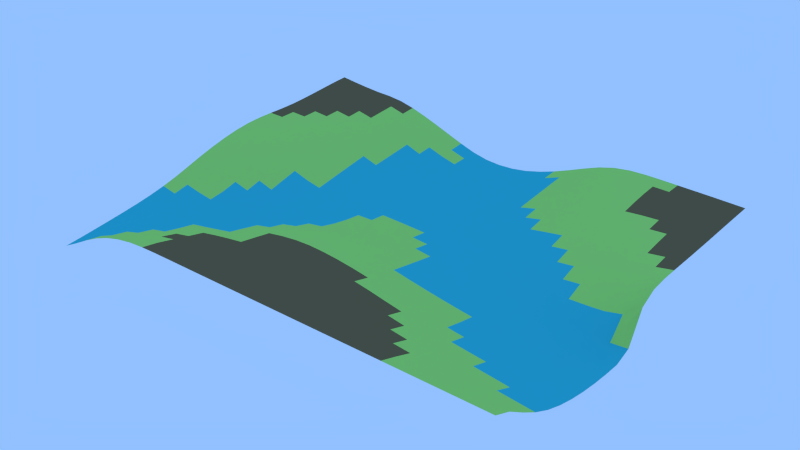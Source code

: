 # Source: Grid.022.blend  (saved by Blender 2.69.0; exported with 4.5.12 LTS)
import bpy
from mathutils import Matrix  # noqa: F401  (used for matrix-valued properties, if any)

bpy.ops.wm.read_factory_settings(use_empty=True)
scene = bpy.context.scene
scene.name = 'Scene'

# ---- collections
col_collection_1 = bpy.data.collections.new('Collection 1'); scene.collection.children.link(col_collection_1)

# ---- materials (node trees are filled in below, after node groups)
mat_grass_grass0_jm3 = bpy.data.materials.new('grass/grass0.jm3')
mat_grass_grass0_jm3.alpha_threshold = 0.0
mat_grass_grass0_jm3.use_transparent_shadow = False
mat_grass_grass0_jm3.diffuse_color = (0.3919, 0.8, 0.1586, 1.0)
mat_grass_grass0_jm3.roughness = 0.5
mat_grass_grass0_jm3.specular_intensity = 0.0
mat_grass_grass0_jm3.line_color = (0.0, 0.0, 0.0, 1.0)
mat_grass_grass1_jm3 = bpy.data.materials.new('grass/grass1.jm3')
mat_grass_grass1_jm3.alpha_threshold = 0.0
mat_grass_grass1_jm3.use_transparent_shadow = False
mat_grass_grass1_jm3.diffuse_color = (0.2639, 0.8, 0.09108, 1.0)
mat_grass_grass1_jm3.roughness = 0.5
mat_grass_grass1_jm3.specular_intensity = 0.0
mat_grass_grass1_jm3.line_color = (0.0, 0.0, 0.0, 1.0)
mat_mud_mud1_j3m = bpy.data.materials.new('mud/mud1.j3m')
mat_mud_mud1_j3m.alpha_threshold = 0.0
mat_mud_mud1_j3m.use_transparent_shadow = False
mat_mud_mud1_j3m.diffuse_color = (0.0386, 0.5074, 0.5705, 1.0)
mat_mud_mud1_j3m.roughness = 0.5
mat_mud_mud1_j3m.specular_intensity = 0.0
mat_mud_mud1_j3m.line_color = (0.0, 0.0, 0.0, 1.0)
mat_sand_sand0_jm3 = bpy.data.materials.new('sand/sand0.jm3')
mat_sand_sand0_jm3.alpha_threshold = 0.0
mat_sand_sand0_jm3.use_transparent_shadow = False
mat_sand_sand0_jm3.diffuse_color = (0.6725, 0.8689, 0.2102, 1.0)
mat_sand_sand0_jm3.roughness = 0.5
mat_sand_sand0_jm3.specular_intensity = 0.0
mat_sand_sand0_jm3.line_color = (0.0, 0.0, 0.0, 1.0)
mat_grass_grass2_jm3 = bpy.data.materials.new('grass/grass2.jm3')
mat_grass_grass2_jm3.alpha_threshold = 0.0
mat_grass_grass2_jm3.use_transparent_shadow = False
mat_grass_grass2_jm3.diffuse_color = (0.3065, 0.5173, 0.1043, 1.0)
mat_grass_grass2_jm3.roughness = 0.5
mat_grass_grass2_jm3.specular_intensity = 0.0
mat_grass_grass2_jm3.line_color = (0.0, 0.0, 0.0, 1.0)
mat_snow_snow1_jm3 = bpy.data.materials.new('snow/snow1.jm3')
mat_snow_snow1_jm3.alpha_threshold = 0.0
mat_snow_snow1_jm3.use_transparent_shadow = False
mat_snow_snow1_jm3.diffuse_color = (1.0, 1.0, 1.0, 1.0)
mat_snow_snow1_jm3.roughness = 0.5
mat_snow_snow1_jm3.specular_intensity = 0.6
mat_snow_snow1_jm3.line_color = (0.0, 0.0, 0.0, 1.0)
mat_stone_stone0_jm3 = bpy.data.materials.new('stone/stone0.jm3')
mat_stone_stone0_jm3.alpha_threshold = 0.0
mat_stone_stone0_jm3.use_transparent_shadow = False
mat_stone_stone0_jm3.diffuse_color = (0.3447, 0.4292, 0.4171, 1.0)
mat_stone_stone0_jm3.roughness = 0.5
mat_stone_stone0_jm3.line_color = (0.0, 0.0, 0.0, 1.0)
mat_snow_snow0_jm3 = bpy.data.materials.new('snow/snow0.jm3')
mat_snow_snow0_jm3.alpha_threshold = 0.0
mat_snow_snow0_jm3.use_transparent_shadow = False
mat_snow_snow0_jm3.diffuse_color = (0.6664, 0.7293, 0.8, 1.0)
mat_snow_snow0_jm3.roughness = 0.5
mat_snow_snow0_jm3.line_color = (0.0, 0.0, 0.0, 1.0)
mat_stone_stone1_jm3 = bpy.data.materials.new('stone/stone1.jm3')
mat_stone_stone1_jm3.alpha_threshold = 0.0
mat_stone_stone1_jm3.use_transparent_shadow = False
mat_stone_stone1_jm3.diffuse_color = (0.4219, 0.448, 0.448, 1.0)
mat_stone_stone1_jm3.roughness = 0.5
mat_stone_stone1_jm3.line_color = (0.0, 0.0, 0.0, 1.0)
mat_stone_stone2_jm3 = bpy.data.materials.new('stone/stone2.jm3')
mat_stone_stone2_jm3.alpha_threshold = 0.0
mat_stone_stone2_jm3.use_transparent_shadow = False
mat_stone_stone2_jm3.diffuse_color = (0.3449, 0.3672, 0.3672, 1.0)
mat_stone_stone2_jm3.roughness = 0.5
mat_stone_stone2_jm3.line_color = (0.0, 0.0, 0.0, 1.0)
mat_grass_grass3_jm3 = bpy.data.materials.new('grass/grass3.jm3')
mat_grass_grass3_jm3.alpha_threshold = 0.0
mat_grass_grass3_jm3.use_transparent_shadow = False
mat_grass_grass3_jm3.diffuse_color = (0.1797, 0.281, 0.1422, 1.0)
mat_grass_grass3_jm3.roughness = 0.5
mat_grass_grass3_jm3.line_color = (0.0, 0.0, 0.0, 1.0)
mat_dirt_dirt02_jm3 = bpy.data.materials.new('dirt/dirt02.jm3')
mat_dirt_dirt02_jm3.alpha_threshold = 0.0
mat_dirt_dirt02_jm3.use_transparent_shadow = False
mat_dirt_dirt02_jm3.diffuse_color = (0.1679, 0.134, 0.06481, 1.0)
mat_dirt_dirt02_jm3.roughness = 0.5
mat_dirt_dirt02_jm3.line_color = (0.0, 0.0, 0.0, 1.0)
mat_marmor_marmor1_jm3 = bpy.data.materials.new('marmor/marmor1.jm3')
mat_marmor_marmor1_jm3.alpha_threshold = 0.0
mat_marmor_marmor1_jm3.use_transparent_shadow = False
mat_marmor_marmor1_jm3.diffuse_color = (0.2491, 0.3032, 0.3032, 1.0)
mat_marmor_marmor1_jm3.roughness = 0.5
mat_marmor_marmor1_jm3.line_color = (0.0, 0.0, 0.0, 1.0)
mat_sand_sand2_jm3 = bpy.data.materials.new('sand/sand2.jm3')
mat_sand_sand2_jm3.alpha_threshold = 0.0
mat_sand_sand2_jm3.use_transparent_shadow = False
mat_sand_sand2_jm3.diffuse_color = (0.7328, 0.8, 0.1837, 1.0)
mat_sand_sand2_jm3.roughness = 0.5
mat_sand_sand2_jm3.line_color = (0.0, 0.0, 0.0, 1.0)

# ---- material node trees

# ---- world
world_world = bpy.data.worlds.new('World'); scene.world = world_world
world_world.color = (0.2903, 0.53, 1.0)
world_world.use_sun_shadow = False
world_world.sun_shadow_jitter_overblur = 0.0
world_world.cycles.sampling_method = 'MANUAL'
world_world.cycles.sample_map_resolution = 256

# ---- meshes
me_grid_022 = bpy.data.meshes.new('Grid.022')
me_grid_022.from_pydata([(56.98, -87.31, 6.129), (49.39, -87.31, 6.131), (41.79, -87.31, 6.132), (34.2, -87.31, 6.134), (26.6, -87.31, 6.135), (19.01, -87.31, 6.137), (11.41, -87.31, 6.138), (3.817, -87.31, 6.139), (-3.778, -87.31, 6.14), (-11.37, -87.31, 6.142), (-18.97, -87.31, 6.146), (-26.56, -87.31, 6.15), (-34.16, -87.31, 6.155), (-41.75, -87.31, 6.159), (-49.35, -87.31, 6.142), (56.98, -79.71, 4.23), (49.39, -79.71, 4.688), (41.79, -79.71, 5.132), (34.2, -79.71, 5.515), (26.6, -79.71, 5.797), (19.01, -79.71, 5.986), (11.41, -79.71, 6.106), (3.817, -79.71, 6.165), (-3.778, -79.71, 6.187), (-11.37, -79.71, 6.202), (-18.97, -79.71, 6.215), (-26.56, -79.71, 6.22), (-34.16, -79.71, 6.193), (-41.75, -79.71, 6.051), (-49.35, -79.71, 5.654), (49.39, -72.12, 2.865), (41.79, -72.12, 3.707), (34.2, -72.12, 4.474), (26.6, -72.12, 5.096), (19.01, -72.12, 5.537), (11.41, -72.12, 5.846), (3.817, -72.12, 6.062), (-3.778, -72.12, 6.165), (-11.37, -72.12, 6.172), (-18.97, -72.12, 6.11), (-26.56, -72.12, 5.971), (-34.16, -72.12, 5.712), (-41.75, -72.12, 5.236), (-49.35, -72.12, 4.453), (41.79, -64.52, 1.919), (34.2, -64.52, 3.037), (26.6, -64.52, 3.995), (19.01, -64.52, 4.725), (11.41, -64.52, 5.25), (3.816, -64.52, 5.631), (-3.778, -64.52, 5.856), (-11.37, -64.52, 5.873), (-18.97, -64.52, 5.686), (-26.56, -64.52, 5.325), (-34.16, -64.52, 4.791), (-41.75, -64.52, 4.04), (-49.35, -64.52, 3.019), (49.39, -56.93, -1.417), (34.2, -56.93, 1.274), (26.6, -56.93, 2.556), (19.01, -56.93, 3.585), (11.41, -56.93, 4.33), (3.816, -56.93, 4.87), (-3.779, -56.93, 5.233), (-11.37, -56.93, 5.324), (-18.97, -56.93, 5.076), (-26.56, -56.93, 4.519), (-34.16, -56.93, 3.732), (-41.75, -56.93, 2.743), (-49.35, -56.93, 1.552), (34.2, -49.34, -0.6933), (26.6, -49.34, 0.7969), (19.01, -49.34, 2.123), (11.41, -49.34, 3.119), (3.816, -49.34, 3.853), (-3.779, -49.34, 4.374), (-11.37, -49.34, 4.58), (-18.97, -49.34, 4.339), (-26.56, -49.34, 3.651), (-34.16, -49.34, 2.638), (11.41, -41.74, 1.61), (-11.37, -41.74, 3.737), (110.1, 34.18, 7.05), (110.1, 41.77, 7.31), (102.5, 41.77, 7.301), (94.95, 41.76, 6.818), (110.1, 49.35, 7.62), (102.5, 49.35, 7.851), (94.95, 49.35, 7.788), (110.1, 56.94, 7.973), (102.5, 56.93, 8.271), (94.94, 56.93, 8.502), (110.1, 64.52, 8.345), (102.5, 64.52, 8.664), (94.94, 64.51, 8.975), (87.35, 64.51, 9.198), (79.75, 64.51, 9.159), (72.16, 64.51, 8.834), (110.1, 72.1, 8.717), (102.5, 72.1, 9.049), (94.94, 72.09, 9.367), (87.34, 72.09, 9.67), (79.75, 72.09, 9.888), (110.1, 79.68, 9.073), (102.5, 79.68, 9.412), (94.93, 79.67, 9.727), (87.34, 79.67, 10.03), (79.74, 79.67, 10.31), (72.15, 79.67, 10.51), (110.1, 87.27, 9.395), (102.5, 87.26, 9.737), (94.93, 87.26, 10.05), (87.33, 87.25, 10.33), (110.1, -87.31, 6.118), (102.6, -87.31, 6.119), (94.96, -87.31, 6.121), (87.36, -87.31, 6.122), (79.77, -87.31, 6.124), (72.17, -87.31, 6.126), (64.58, -87.31, 6.127), (-56.94, -87.31, 6.001), (-64.54, -87.31, 5.493), (-72.13, -87.31, 4.311), (-79.73, -87.31, 2.376), (-87.32, -87.31, -0.3826), (-94.92, -87.31, -3.897), (-102.5, -87.31, -7.871), (-110.1, -87.31, -11.59), (110.1, -79.71, 3.202), (102.6, -79.71, 2.945), (94.96, -79.71, 2.846), (87.36, -79.71, 2.936), (79.77, -79.71, 3.148), (72.17, -79.71, 3.444), (64.58, -79.71, 3.807), (-56.94, -79.71, 4.928), (-64.54, -79.71, 3.837), (-72.13, -79.71, 2.347), (-79.73, -79.71, 0.4208), (-87.32, -79.71, -2.007), (-94.92, -79.71, -4.878), (-102.5, -79.71, -7.933), (-110.1, -79.71, -10.65), (110.1, -72.12, -1.487), (102.6, -72.12, -1.192), (94.96, -72.12, -0.8312), (87.36, -72.12, -0.4055), (79.77, -72.12, 0.08321), (72.17, -72.12, 0.6408), (64.58, -72.12, 1.287), (56.98, -72.12, 2.035), (-56.94, -72.12, 3.355), (-64.54, -72.12, 1.99), (-72.13, -72.12, 0.4196), (-79.73, -72.12, -1.35), (-87.32, -72.12, -3.354), (-94.92, -72.12, -5.561), (-102.5, -72.12, -7.775), (-110.1, -72.12, -9.593), (110.1, -64.52, -5.766), (102.6, -64.52, -4.995), (94.96, -64.52, -4.219), (87.36, -64.52, -3.493), (79.77, -64.52, -2.779), (72.17, -64.52, -2.042), (64.58, -64.52, -1.231), (56.98, -64.52, -0.3059), (49.39, -64.52, 0.7581), (-56.94, -64.52, 1.74), (-64.54, -64.52, 0.2758), (-72.13, -64.52, -1.27), (-79.73, -64.52, -2.838), (-87.32, -64.52, -4.422), (-94.92, -64.52, -6.0), (-102.5, -64.52, -7.458), (-110.1, -64.52, -8.502), (110.1, -56.93, -9.156), (102.6, -56.93, -8.131), (94.96, -56.93, -7.097), (87.36, -56.93, -6.172), (79.77, -56.93, -5.311), (72.17, -56.93, -4.459), (64.58, -56.93, -3.562), (56.98, -56.93, -2.56), (41.79, -56.93, -0.1167), (-56.94, -56.93, 0.1923), (-64.54, -56.93, -1.265), (-72.13, -56.93, -2.705), (-79.73, -56.93, -4.045), (-87.32, -56.93, -5.226), (-94.92, -56.93, -6.229), (-102.5, -56.93, -7.006), (-110.1, -56.93, -7.369), (110.1, -49.33, -11.59), (102.6, -49.33, -10.55), (94.96, -49.33, -9.463), (87.36, -49.33, -8.448), (79.77, -49.33, -7.496), (72.17, -49.33, -6.578), (64.58, -49.34, -5.63), (56.98, -49.34, -4.596), (49.39, -49.34, -3.436), (41.79, -49.34, -2.134), (-41.75, -49.34, 1.432), (-49.35, -49.34, 0.1037), (-56.94, -49.34, -1.287), (-64.54, -49.33, -2.667), (-72.13, -49.33, -3.931), (-79.73, -49.33, -4.989), (-87.32, -49.33, -5.76), (-94.92, -49.33, -6.236), (-102.5, -49.33, -6.393), (-110.1, -49.33, -6.118), (110.1, -41.74, -13.3), (102.6, -41.74, -12.34), (94.96, -41.74, -11.31), (87.36, -41.74, -10.3), (79.77, -41.74, -9.354), (72.17, -41.74, -8.415), (64.58, -41.74, -7.433), (56.98, -41.74, -6.392), (49.39, -41.74, -5.24), (41.79, -41.74, -3.97), (34.2, -41.74, -2.592), (26.6, -41.74, -1.13), (19.01, -41.74, 0.3226), (3.816, -41.74, 2.631), (-3.779, -41.74, 3.378), (-18.97, -41.74, 3.531), (-26.56, -41.74, 2.731), (-34.16, -41.74, 1.512), (-41.75, -41.74, 0.1058), (-49.35, -41.74, -1.34), (-56.94, -41.74, -2.728), (-64.54, -41.74, -3.977), (-72.13, -41.74, -5.004), (-79.73, -41.74, -5.686), (-87.32, -41.74, -6.005), (-94.92, -41.74, -5.976), (-102.5, -41.74, -5.552), (-110.1, -41.74, -4.676), (110.1, -34.15, -14.44), (102.6, -34.15, -13.64), (94.96, -34.15, -12.72), (87.36, -34.15, -11.78), (79.77, -34.15, -10.87), (72.17, -34.15, -9.949), (64.58, -34.15, -8.991), (56.98, -34.15, -7.953), (49.39, -34.15, -6.825), (41.79, -34.15, -5.597), (34.2, -34.15, -4.283), (26.6, -34.15, -2.892), (19.01, -34.15, -1.458), (11.41, -34.15, -0.04607), (3.816, -34.15, 1.251), (-3.779, -34.15, 2.281), (-11.37, -34.15, 2.806), (-18.97, -34.15, 2.604), (-26.56, -34.15, 1.688), (-34.16, -34.15, 0.2882), (-41.75, -34.15, -1.299), (-49.35, -34.15, -2.826), (-56.94, -34.15, -4.148), (-64.54, -34.15, -5.176), (-72.13, -34.15, -5.86), (-79.73, -34.15, -6.105), (-87.32, -34.15, -5.934), (-94.92, -34.15, -5.379), (-102.5, -34.15, -4.375), (-110.1, -34.14, -2.945), (110.1, -26.55, -15.12), (102.6, -26.55, -14.52), (94.96, -26.55, -13.76), (87.36, -26.55, -12.91), (79.77, -26.55, -12.05), (72.17, -26.55, -11.17), (64.58, -26.56, -10.25), (56.98, -26.56, -9.264), (49.39, -26.56, -8.187), (41.79, -26.56, -7.004), (34.2, -26.56, -5.731), (26.6, -26.56, -4.367), (19.01, -26.56, -2.921), (11.41, -26.56, -1.443), (3.816, -26.56, -0.08591), (-3.779, -26.56, 0.9151), (-11.37, -26.56, 1.335), (-18.97, -26.56, 1.055), (-26.56, -26.56, 0.132), (-34.16, -26.56, -1.26), (-41.75, -26.55, -2.874), (-49.35, -26.55, -4.397), (-56.94, -26.55, -5.554), (-64.54, -26.55, -6.232), (-72.13, -26.55, -6.442), (-79.73, -26.55, -6.146), (-87.32, -26.55, -5.423), (-94.92, -26.55, -4.299), (-102.5, -26.55, -2.73), (-110.1, -26.55, -0.8429), (110.1, -18.96, -15.41), (102.6, -18.96, -15.05), (94.96, -18.96, -14.43), (87.36, -18.96, -13.58), (79.77, -18.96, -12.69), (72.17, -18.96, -11.86), (64.58, -18.96, -11.05), (56.98, -18.96, -10.22), (49.39, -18.96, -9.281), (41.79, -18.96, -8.195), (34.2, -18.96, -6.967), (26.6, -18.96, -5.615), (19.01, -18.96, -4.173), (11.41, -18.96, -2.779), (3.816, -18.96, -1.642), (-3.779, -18.96, -0.9426), (-11.37, -18.96, -0.7368), (-18.97, -18.96, -1.054), (-26.56, -18.96, -1.855), (-34.16, -18.96, -3.048), (-41.75, -18.96, -4.453), (-49.35, -18.96, -5.839), (-56.94, -18.96, -6.778), (-64.54, -18.96, -6.987), (-72.13, -18.96, -6.569), (-79.73, -18.96, -5.61), (-87.32, -18.96, -4.252), (-94.92, -18.96, -2.519), (-102.5, -18.96, -0.5016), (-110.1, -18.96, 1.61), (110.1, -11.37, -15.33), (102.6, -11.37, -15.15), (94.96, -11.37, -14.3), (87.36, -11.37, -13.07), (79.77, -11.37, -12.01), (72.17, -11.37, -11.28), (64.58, -11.37, -10.75), (56.98, -11.37, -10.28), (49.39, -11.37, -9.735), (41.79, -11.37, -8.966), (34.2, -11.37, -7.932), (26.6, -11.37, -6.698), (19.01, -11.37, -5.392), (11.41, -11.37, -4.206), (3.816, -11.37, -3.325), (-3.779, -11.37, -2.818), (-11.37, -11.37, -2.684), (-18.97, -11.37, -2.931), (-26.56, -11.37, -3.534), (-34.16, -11.37, -4.44), (-41.75, -11.37, -5.527), (-49.35, -11.37, -6.606), (-56.94, -11.37, -7.34), (-64.54, -11.37, -7.081), (-72.13, -11.37, -5.933), (-79.73, -11.37, -4.232), (-87.32, -11.37, -2.249), (-94.92, -11.37, -0.1354), (-102.5, -11.36, 1.998), (-110.1, -11.36, 4.099), (110.1, -3.772, -12.47), (102.6, -3.773, -13.0), (94.96, -3.775, -11.64), (87.36, -3.776, -10.47), (79.77, -3.777, -9.757), (72.17, -3.778, -9.388), (64.57, -3.779, -9.222), (56.98, -3.78, -9.171), (49.38, -3.78, -9.128), (41.79, -3.78, -8.925), (34.2, -3.78, -8.413), (26.6, -3.78, -7.564), (19.01, -3.78, -6.543), (11.41, -3.78, -5.587), (3.815, -3.78, -4.864), (-3.78, -3.78, -4.421), (-11.37, -3.779, -4.248), (-18.97, -3.779, -4.353), (-26.56, -3.779, -4.706), (-34.16, -3.778, -5.27), (-41.75, -3.777, -5.949), (-49.35, -3.777, -6.568), (-56.94, -3.776, -6.866), (-64.54, -3.775, -6.146), (-72.13, -3.775, -4.327), (-79.73, -3.774, -2.104), (-87.32, -3.773, 0.122), (-94.92, -3.773, 2.27), (-102.5, -3.772, 4.357), (-110.1, -3.771, 6.352), (110.1, 3.821, 1.475), (102.6, 3.819, -4.49), (94.96, 3.817, -6.099), (87.36, 3.815, -6.529), (79.76, 3.814, -6.707), (72.17, 3.812, -6.885), (64.57, 3.812, -7.119), (56.98, 3.811, -7.416), (49.38, 3.811, -7.748), (41.79, 3.811, -8.027), (34.19, 3.811, -8.119), (26.6, 3.811, -7.873), (19.0, 3.812, -7.314), (11.41, 3.812, -6.659), (3.815, 3.812, -6.077), (-3.78, 3.812, -5.65), (-11.38, 3.812, -5.403), (-18.97, 3.812, -5.339), (-26.57, 3.813, -5.429), (-34.16, 3.814, -5.638), (-41.76, 3.814, -5.884), (-49.35, 3.815, -5.982), (-56.94, 3.816, -5.686), (-64.54, 3.817, -4.49), (-72.13, 3.818, -2.3), (-79.73, 3.819, 0.08572), (-87.32, 3.819, 2.368), (-94.92, 3.82, 4.5), (-102.5, 3.821, 6.497), (-110.1, 3.822, 8.319), (110.1, 11.41, 5.411), (102.5, 11.41, 1.033), (94.95, 11.41, -1.433), (87.36, 11.41, -2.786), (79.76, 11.4, -3.635), (72.17, 11.4, -4.276), (64.57, 11.4, -4.85), (56.98, 11.4, -5.426), (49.38, 11.4, -6.026), (41.79, 11.4, -6.632), (34.19, 11.4, -7.166), (26.6, 11.4, -7.496), (19.0, 11.4, -7.493), (11.41, 11.4, -7.226), (3.814, 11.4, -6.853), (-3.781, 11.4, -6.479), (-11.38, 11.4, -6.173), (-18.97, 11.4, -5.955), (-26.57, 11.4, -5.806), (-34.16, 11.41, -5.689), (-41.76, 11.41, -5.517), (-49.35, 11.41, -5.13), (-56.95, 11.41, -4.322), (-64.54, 11.41, -2.701), (-72.14, 11.41, -0.3415), (-79.73, 11.41, 2.099), (-87.32, 11.41, 4.409), (-94.92, 11.41, 6.499), (-102.5, 11.41, 8.344), (-110.1, 11.41, 9.915), (110.1, 19.0, 6.448), (102.5, 19.0, 3.903), (94.95, 19.0, 1.78), (87.36, 19.0, 0.245), (79.76, 18.99, -0.8894), (72.17, 18.99, -1.797), (64.57, 18.99, -2.603), (56.98, 18.99, -3.386), (49.38, 18.99, -4.189), (41.79, 18.99, -5.02), (34.19, 18.99, -5.846), (26.6, 18.99, -6.59), (19.0, 18.99, -7.117), (11.41, 18.99, -7.299), (3.813, 18.99, -7.207), (-3.782, 18.99, -6.952), (-11.38, 18.99, -6.622), (-18.97, 18.99, -6.281), (-26.57, 19.0, -5.931), (-34.16, 19.0, -5.527), (-41.76, 19.0, -4.988), (-49.35, 19.0, -4.187), (-56.95, 19.0, -2.934), (-64.54, 19.0, -0.9618), (-72.14, 19.0, 1.497), (-79.73, 19.0, 3.943), (-87.33, 19.0, 6.218), (-94.92, 19.0, 8.201), (-102.5, 19.01, 9.821), (-110.1, 19.01, 11.03), (110.1, 26.59, 6.809), (102.5, 26.59, 5.505), (94.95, 26.59, 3.979), (87.36, 26.58, 2.616), (79.76, 26.58, 1.469), (72.17, 26.58, 0.4703), (64.57, 26.58, -0.4596), (56.98, 26.58, -1.384), (49.38, 26.58, -2.342), (41.79, 26.58, -3.352), (34.19, 26.58, -4.399), (26.6, 26.58, -5.424), (19.0, 26.58, -6.336), (11.41, 26.58, -6.972), (3.811, 26.58, -7.221), (-3.784, 26.58, -7.137), (-11.38, 26.58, -6.834), (-18.97, 26.58, -6.4), (-26.57, 26.59, -5.877), (-34.16, 26.59, -5.233), (-41.76, 26.59, -4.381), (-49.35, 26.59, -3.212), (-56.95, 26.59, -1.567), (-64.54, 26.59, 0.7021), (-72.14, 26.59, 3.215), (-79.73, 26.59, 5.62), (-87.33, 26.59, 7.791), (-94.92, 26.6, 9.587), (-102.5, 26.6, 10.87), (-110.1, 26.6, 11.58), (102.5, 34.18, 6.546), (94.95, 34.18, 5.579), (87.36, 34.17, 4.511), (79.76, 34.17, 3.488), (72.16, 34.17, 2.517), (64.57, 34.17, 1.548), (56.97, 34.17, 0.5345), (49.38, 34.17, -0.5531), (41.78, 34.17, -1.729), (34.19, 34.17, -2.977), (26.59, 34.17, -4.238), (19.0, 34.17, -5.424), (11.4, 34.17, -6.404), (3.81, 34.17, -7.014), (-3.785, 34.17, -7.149), (-11.38, 34.17, -6.894), (-18.97, 34.17, -6.399), (-26.57, 34.18, -5.74), (-34.16, 34.18, -4.89), (-41.76, 34.18, -3.762), (-49.35, 34.18, -2.255), (-56.95, 34.18, -0.2298), (-64.54, 34.18, 2.278), (-72.14, 34.18, 4.802), (-79.73, 34.18, 7.133), (-87.33, 34.19, 9.135), (-94.92, 34.19, 10.64), (-102.5, 34.19, 11.48), (-110.1, 34.19, 11.71), (87.35, 41.76, 6.072), (79.76, 41.76, 5.238), (72.16, 41.75, 4.361), (64.57, 41.75, 3.409), (56.97, 41.75, 2.341), (49.38, 41.75, 1.143), (41.78, 41.75, -0.2), (34.19, 41.75, -1.657), (26.59, 41.76, -3.147), (19.0, 41.76, -4.572), (11.4, 41.76, -5.808), (3.808, 41.76, -6.7), (-3.787, 41.76, -7.082), (-11.38, 41.76, -6.909), (-18.98, 41.76, -6.361), (-26.57, 41.76, -5.569), (-34.17, 41.77, -4.526), (-41.76, 41.77, -3.151), (-49.36, 41.77, -1.321), (-56.95, 41.77, 1.079), (-64.55, 41.77, 3.735), (-72.14, 41.77, 6.232), (-79.73, 41.77, 8.458), (-87.33, 41.78, 10.23), (-94.92, 41.78, 11.34), (-102.5, 41.78, 11.72), (-110.1, 41.78, 11.76), (87.35, 49.34, 7.376), (79.76, 49.34, 6.765), (72.16, 49.34, 6.023), (64.57, 49.34, 5.133), (56.97, 49.34, 4.041), (49.37, 49.34, 2.738), (41.78, 49.34, 1.236), (34.19, 49.34, -0.4337), (26.59, 49.34, -2.165), (19.0, 49.34, -3.828), (11.4, 49.35, -5.285), (3.806, 49.35, -6.389), (-3.789, 49.35, -6.978), (-11.38, 49.35, -6.914), (-18.98, 49.35, -6.317), (-26.57, 49.35, -5.398), (-34.17, 49.36, -4.175), (-41.76, 49.36, -2.549), (-49.36, 49.36, -0.3763), (-56.95, 49.36, 2.316), (-64.55, 49.36, 5.029), (-72.14, 49.36, 7.485), (-79.74, 49.36, 9.57), (-87.33, 49.37, 11.05), (-94.92, 49.37, 11.72), (-102.5, 49.37, 11.86), (-110.1, 49.36, 12.01), (87.35, 56.93, 8.445), (79.75, 56.93, 8.099), (72.16, 56.92, 7.536), (64.56, 56.92, 6.746), (56.97, 56.92, 5.661), (49.37, 56.93, 4.292), (41.78, 56.93, 2.631), (34.18, 56.93, 0.7377), (26.59, 56.93, -1.252), (18.99, 56.93, -3.159), (11.4, 56.93, -4.819), (3.804, 56.94, -6.108), (-3.791, 56.94, -6.861), (-11.39, 56.94, -6.918), (-18.98, 56.94, -6.297), (-26.58, 56.94, -5.241), (-34.17, 56.94, -3.81), (-41.77, 56.95, -1.922), (-49.36, 56.95, 0.5816), (-56.95, 56.95, 3.43), (-64.55, 56.95, 6.171), (-72.14, 56.95, 8.573), (-79.74, 56.95, 10.48), (-87.33, 56.95, 11.61), (-94.92, 56.95, 11.98), (-102.5, 56.95, 12.17), (-110.1, 56.95, 12.55), (64.56, 64.51, 8.191), (56.96, 64.51, 7.18), (49.37, 64.51, 5.789), (41.78, 64.51, 3.985), (34.18, 64.52, 1.863), (26.59, 64.52, -0.3774), (18.99, 64.52, -2.513), (11.4, 64.52, -4.365), (3.801, 64.52, -5.807), (-3.793, 64.53, -6.679), (-11.39, 64.53, -6.853), (-18.98, 64.53, -6.25), (-26.58, 64.53, -5.05), (-34.17, 64.53, -3.375), (-41.77, 64.53, -1.165), (-49.36, 64.54, 1.569), (-56.96, 64.54, 4.442), (-64.55, 64.54, 7.148), (-72.15, 64.54, 9.453), (-79.74, 64.54, 11.15), (-87.33, 64.54, 11.99), (-94.93, 64.54, 12.26), (-102.5, 64.53, 12.66), (-110.1, 64.53, 13.28), (72.15, 72.09, 9.842), (64.56, 72.09, 9.441), (56.96, 72.09, 8.607), (49.37, 72.1, 7.265), (41.77, 72.1, 5.334), (34.18, 72.1, 2.977), (26.58, 72.11, 0.4888), (18.99, 72.11, -1.866), (11.39, 72.11, -3.91), (3.799, 72.11, -5.487), (-3.796, 72.11, -6.442), (-11.39, 72.12, -6.684), (-18.99, 72.12, -6.135), (-26.58, 72.12, -4.798), (-34.18, 72.12, -2.806), (-41.77, 72.12, -0.2538), (-49.37, 72.12, 2.576), (-56.96, 72.13, 5.42), (-64.55, 72.13, 8.06), (-72.15, 72.13, 10.23), (-79.74, 72.12, 11.71), (-87.34, 72.12, 12.28), (-94.93, 72.12, 12.65), (-102.5, 72.11, 13.26), (-110.1, 72.1, 14.07), (64.55, 79.68, 10.43), (56.96, 79.68, 9.88), (49.36, 79.68, 8.679), (41.77, 79.69, 6.677), (34.17, 79.69, 4.098), (26.58, 79.7, 1.354), (18.99, 79.7, -1.229), (11.39, 79.7, -3.43), (3.796, 79.7, -5.122), (-3.799, 79.71, -6.146), (-11.39, 79.71, -6.406), (-18.99, 79.71, -5.843), (-26.58, 79.71, -4.332), (-34.18, 79.71, -2.014), (-41.77, 79.71, 0.7224), (-49.37, 79.71, 3.584), (-56.96, 79.71, 6.381), (-64.56, 79.71, 8.924), (-72.15, 79.71, 10.92), (-79.75, 79.71, 12.11), (-87.34, 79.71, 12.54), (-94.93, 79.7, 13.08), (-102.5, 79.69, 13.87), (-110.1, 79.68, 14.82), (79.74, 87.25, 10.6), (72.14, 87.26, 10.86), (64.55, 87.26, 11.03), (56.96, 87.26, 10.87), (49.36, 87.27, 9.946), (41.77, 87.28, 7.988), (34.17, 87.28, 5.219), (26.58, 87.29, 2.221), (18.98, 87.29, -0.5822), (11.39, 87.3, -2.931), (3.793, 87.3, -4.72), (-3.802, 87.3, -5.771), (-11.4, 87.3, -6.009), (-18.99, 87.3, -5.384), (-26.59, 87.3, -3.692), (-34.18, 87.31, -1.164), (-41.78, 87.31, 1.67), (-49.37, 87.31, 4.553), (-56.97, 87.3, 7.299), (-64.56, 87.3, 9.708), (-72.16, 87.3, 11.53), (-79.75, 87.3, 12.41), (-87.34, 87.29, 12.8), (-94.94, 87.28, 13.5), (-102.5, 87.27, 14.4), (-110.1, 87.26, 15.41)], [], [(10, 9, 24, 25), (4, 3, 18, 19), (9, 8, 23, 24), (14, 13, 28, 29), (3, 2, 17, 18), (2, 1, 16, 17), (8, 7, 22, 23), (13, 12, 27, 28), (1, 0, 15, 16), (7, 6, 21, 22), (6, 5, 20, 21), (12, 11, 26, 27), (5, 4, 19, 20), (11, 10, 25, 26), (20, 19, 33, 34), (25, 24, 38, 39), (19, 18, 32, 33), (18, 17, 31, 32), (24, 23, 37, 38), (29, 28, 42, 43), (17, 16, 30, 31), (23, 22, 36, 37), (22, 21, 35, 36), (28, 27, 41, 42), (21, 20, 34, 35), (27, 26, 40, 41), (26, 25, 39, 40), (40, 39, 52, 53), (34, 33, 46, 47), (33, 32, 45, 46), (39, 38, 51, 52), (32, 31, 44, 45), (38, 37, 50, 51), (37, 36, 49, 50), (43, 42, 55, 56), (36, 35, 48, 49), (42, 41, 54, 55), (41, 40, 53, 54), (35, 34, 47, 48), (48, 47, 60, 61), (47, 46, 59, 60), (53, 52, 65, 66), (46, 45, 58, 59), (52, 51, 64, 65), (51, 50, 63, 64), (50, 49, 62, 63), (56, 55, 68, 69), (55, 54, 67, 68), (49, 48, 61, 62), (54, 53, 66, 67), (61, 60, 72, 73), (67, 66, 78, 79), (60, 59, 71, 72), (66, 65, 77, 78), (65, 64, 76, 77), (59, 58, 70, 71), (64, 63, 75, 76), (63, 62, 74, 75), (62, 61, 73, 74), (85, 84, 87, 88), (84, 83, 86, 87), (87, 86, 89, 90), (88, 87, 90, 91), (90, 89, 92, 93), (91, 90, 93, 94), (96, 95, 101, 102), (95, 94, 100, 101), (94, 93, 99, 100), (93, 92, 98, 99), (102, 101, 106, 107), (101, 100, 105, 106), (100, 99, 104, 105), (99, 98, 103, 104), (106, 105, 111, 112), (105, 104, 110, 111), (104, 103, 109, 110), (121, 120, 135, 136), (119, 118, 133, 134), (126, 125, 140, 141), (118, 117, 132, 133), (117, 116, 131, 132), (125, 124, 139, 140), (124, 123, 138, 139), (116, 115, 130, 131), (123, 122, 137, 138), (115, 114, 129, 130), (122, 121, 136, 137), (114, 113, 128, 129), (127, 126, 141, 142), (134, 133, 148, 149), (142, 141, 157, 158), (136, 135, 151, 152), (133, 132, 147, 148), (141, 140, 156, 157), (140, 139, 155, 156), (132, 131, 146, 147), (139, 138, 154, 155), (131, 130, 145, 146), (138, 137, 153, 154), (130, 129, 144, 145), (129, 128, 143, 144), (137, 136, 152, 153), (153, 152, 169, 170), (144, 143, 159, 160), (158, 157, 174, 175), (149, 148, 164, 165), (157, 156, 173, 174), (148, 147, 163, 164), (156, 155, 172, 173), (147, 146, 162, 163), (155, 154, 171, 172), (146, 145, 161, 162), (145, 144, 160, 161), (154, 153, 170, 171), (150, 149, 165, 166), (170, 169, 186, 187), (166, 165, 182, 183), (160, 159, 176, 177), (169, 168, 185, 186), (165, 164, 181, 182), (175, 174, 191, 192), (174, 173, 190, 191), (164, 163, 180, 181), (173, 172, 189, 190), (163, 162, 179, 180), (162, 161, 178, 179), (172, 171, 188, 189), (171, 170, 187, 188), (161, 160, 177, 178), (178, 177, 194, 195), (187, 186, 206, 207), (177, 176, 193, 194), (183, 182, 199, 200), (192, 191, 211, 212), (186, 185, 205, 206), (182, 181, 198, 199), (181, 180, 197, 198), (191, 190, 210, 211), (180, 179, 196, 197), (190, 189, 209, 210), (189, 188, 208, 209), (179, 178, 195, 196), (188, 187, 207, 208), (208, 207, 235, 236), (195, 194, 214, 215), (201, 200, 220, 221), (194, 193, 213, 214), (207, 206, 234, 235), (200, 199, 219, 220), (199, 198, 218, 219), (212, 211, 239, 240), (206, 205, 233, 234), (205, 204, 232, 233), (211, 210, 238, 239), (198, 197, 217, 218), (204, 203, 231, 232), (210, 209, 237, 238), (197, 196, 216, 217), (209, 208, 236, 237), (202, 201, 221, 222), (196, 195, 215, 216), (231, 230, 260, 261), (230, 229, 259, 260), (215, 214, 242, 243), (236, 235, 265, 266), (221, 220, 248, 249), (220, 219, 247, 248), (229, 228, 258, 259), (235, 234, 264, 265), (214, 213, 241, 242), (234, 233, 263, 264), (240, 239, 269, 270), (219, 218, 246, 247), (225, 224, 252, 253), (224, 223, 251, 252), (233, 232, 262, 263), (218, 217, 245, 246), (239, 238, 268, 269), (238, 237, 267, 268), (223, 222, 250, 251), (227, 226, 255, 256), (232, 231, 261, 262), (217, 216, 244, 245), (237, 236, 266, 267), (216, 215, 243, 244), (222, 221, 249, 250), (261, 260, 290, 291), (260, 259, 289, 290), (243, 242, 272, 273), (266, 265, 295, 296), (249, 248, 278, 279), (248, 247, 277, 278), (254, 253, 283, 284), (259, 258, 288, 289), (265, 264, 294, 295), (242, 241, 271, 272), (264, 263, 293, 294), (270, 269, 299, 300), (247, 246, 276, 277), (253, 252, 282, 283), (252, 251, 281, 282), (258, 257, 287, 288), (263, 262, 292, 293), (246, 245, 275, 276), (269, 268, 298, 299), (268, 267, 297, 298), (251, 250, 280, 281), (257, 256, 286, 287), (256, 255, 285, 286), (262, 261, 291, 292), (245, 244, 274, 275), (267, 266, 296, 297), (244, 243, 273, 274), (250, 249, 279, 280), (255, 254, 284, 285), (280, 279, 309, 310), (279, 278, 308, 309), (285, 284, 314, 315), (290, 289, 319, 320), (296, 295, 325, 326), (273, 272, 302, 303), (295, 294, 324, 325), (278, 277, 307, 308), (284, 283, 313, 314), (283, 282, 312, 313), (289, 288, 318, 319), (272, 271, 301, 302), (294, 293, 323, 324), (277, 276, 306, 307), (300, 299, 329, 330), (299, 298, 328, 329), (282, 281, 311, 312), (288, 287, 317, 318), (287, 286, 316, 317), (293, 292, 322, 323), (276, 275, 305, 306), (298, 297, 327, 328), (275, 274, 304, 305), (281, 280, 310, 311), (286, 285, 315, 316), (292, 291, 321, 322), (291, 290, 320, 321), (274, 273, 303, 304), (297, 296, 326, 327), (321, 320, 350, 351), (327, 326, 356, 357), (304, 303, 333, 334), (326, 325, 355, 356), (309, 308, 338, 339), (315, 314, 344, 345), (314, 313, 343, 344), (320, 319, 349, 350), (303, 302, 332, 333), (325, 324, 354, 355), (302, 301, 331, 332), (308, 307, 337, 338), (330, 329, 359, 360), (313, 312, 342, 343), (319, 318, 348, 349), (318, 317, 347, 348), (324, 323, 353, 354), (307, 306, 336, 337), (306, 305, 335, 336), (329, 328, 358, 359), (312, 311, 341, 342), (317, 316, 346, 347), (323, 322, 352, 353), (322, 321, 351, 352), (328, 327, 357, 358), (305, 304, 334, 335), (311, 310, 340, 341), (310, 309, 339, 340), (316, 315, 345, 346), (357, 356, 386, 387), (340, 339, 369, 370), (346, 345, 375, 376), (345, 344, 374, 375), (351, 350, 380, 381), (334, 333, 363, 364), (356, 355, 385, 386), (333, 332, 362, 363), (339, 338, 368, 369), (344, 343, 373, 374), (350, 349, 379, 380), (349, 348, 378, 379), (332, 331, 361, 362), (355, 354, 384, 385), (338, 337, 367, 368), (337, 336, 366, 367), (360, 359, 389, 390), (343, 342, 372, 373), (348, 347, 377, 378), (354, 353, 383, 384), (353, 352, 382, 383), (359, 358, 388, 389), (336, 335, 365, 366), (342, 341, 371, 372), (341, 340, 370, 371), (347, 346, 376, 377), (352, 351, 381, 382), (335, 334, 364, 365), (358, 357, 387, 388), (376, 375, 405, 406), (382, 381, 411, 412), (365, 364, 394, 395), (387, 386, 416, 417), (364, 363, 393, 394), (370, 369, 399, 400), (375, 374, 404, 405), (381, 380, 410, 411), (380, 379, 409, 410), (363, 362, 392, 393), (386, 385, 415, 416), (369, 368, 398, 399), (368, 367, 397, 398), (374, 373, 403, 404), (379, 378, 408, 409), (385, 384, 414, 415), (362, 361, 391, 392), (384, 383, 413, 414), (390, 389, 419, 420), (367, 366, 396, 397), (373, 372, 402, 403), (372, 371, 401, 402), (378, 377, 407, 408), (383, 382, 412, 413), (366, 365, 395, 396), (389, 388, 418, 419), (388, 387, 417, 418), (371, 370, 400, 401), (377, 376, 406, 407), (395, 394, 424, 425), (418, 417, 447, 448), (401, 400, 430, 431), (406, 405, 435, 436), (412, 411, 441, 442), (411, 410, 440, 441), (417, 416, 446, 447), (394, 393, 423, 424), (400, 399, 429, 430), (399, 398, 428, 429), (405, 404, 434, 435), (410, 409, 439, 440), (416, 415, 445, 446), (393, 392, 422, 423), (415, 414, 444, 445), (398, 397, 427, 428), (404, 403, 433, 434), (403, 402, 432, 433), (409, 408, 438, 439), (392, 391, 421, 422), (414, 413, 443, 444), (397, 396, 426, 427), (420, 419, 449, 450), (419, 418, 448, 449), (402, 401, 431, 432), (408, 407, 437, 438), (407, 406, 436, 437), (413, 412, 442, 443), (396, 395, 425, 426), (437, 436, 466, 467), (443, 442, 472, 473), (442, 441, 471, 472), (448, 447, 477, 478), (425, 424, 454, 455), (431, 430, 460, 461), (430, 429, 459, 460), (436, 435, 465, 466), (441, 440, 470, 471), (424, 423, 453, 454), (447, 446, 476, 477), (446, 445, 475, 476), (429, 428, 458, 459), (435, 434, 464, 465), (434, 433, 463, 464), (440, 439, 469, 470), (423, 422, 452, 453), (445, 444, 474, 475), (422, 421, 451, 452), (428, 427, 457, 458), (450, 449, 479, 480), (433, 432, 462, 463), (439, 438, 468, 469), (438, 437, 467, 468), (444, 443, 473, 474), (427, 426, 456, 457), (426, 425, 455, 456), (449, 448, 478, 479), (432, 431, 461, 462), (468, 467, 497, 498), (473, 472, 502, 503), (456, 455, 485, 486), (479, 478, 508, 509), (478, 477, 507, 508), (461, 460, 490, 491), (467, 466, 496, 497), (466, 465, 495, 496), (472, 471, 501, 502), (455, 454, 484, 485), (454, 453, 483, 484), (477, 476, 506, 507), (460, 459, 489, 490), (465, 464, 494, 495), (471, 470, 500, 501), (470, 469, 499, 500), (453, 452, 482, 483), (476, 475, 505, 506), (459, 458, 488, 489), (458, 457, 487, 488), (464, 463, 493, 494), (469, 468, 498, 499), (475, 474, 504, 505), (452, 451, 481, 482), (474, 473, 503, 504), (480, 479, 509, 510), (457, 456, 486, 487), (463, 462, 492, 493), (462, 461, 491, 492), (487, 486, 515, 516), (510, 509, 538, 539), (509, 508, 537, 538), (492, 491, 520, 521), (498, 497, 526, 527), (497, 496, 525, 526), (503, 502, 531, 532), (486, 485, 514, 515), (485, 484, 513, 514), (508, 507, 536, 537), (491, 490, 519, 520), (496, 495, 524, 525), (502, 501, 530, 531), (501, 500, 529, 530), (507, 506, 535, 536), (484, 483, 512, 513), (490, 489, 518, 519), (489, 488, 517, 518), (495, 494, 523, 524), (500, 499, 528, 529), (506, 505, 534, 535), (483, 482, 511, 512), (505, 504, 533, 534), (488, 487, 516, 517), (494, 493, 522, 523), (493, 492, 521, 522), (499, 498, 527, 528), (504, 503, 532, 533), (528, 527, 554, 555), (527, 526, 553, 554), (533, 532, 559, 560), (516, 515, 542, 543), (515, 514, 541, 542), (538, 537, 564, 565), (521, 520, 547, 548), (526, 525, 552, 553), (532, 531, 558, 559), (531, 530, 557, 558), (537, 536, 563, 564), (514, 513, 540, 541), (520, 519, 546, 547), (519, 518, 545, 546), (525, 524, 551, 552), (530, 529, 556, 557), (536, 535, 562, 563), (535, 534, 561, 562), (518, 517, 544, 545), (524, 523, 550, 551), (523, 522, 549, 550), (529, 528, 555, 556), (534, 533, 560, 561), (517, 516, 543, 544), (539, 538, 565, 566), (522, 521, 548, 549), (544, 543, 570, 571), (543, 542, 569, 570), (566, 565, 592, 593), (549, 548, 575, 576), (554, 553, 580, 581), (560, 559, 586, 587), (559, 558, 585, 586), (565, 564, 591, 592), (542, 541, 568, 569), (548, 547, 574, 575), (547, 546, 573, 574), (553, 552, 579, 580), (558, 557, 584, 585), (541, 540, 567, 568), (564, 563, 590, 591), (563, 562, 589, 590), (546, 545, 572, 573), (552, 551, 578, 579), (551, 550, 577, 578), (557, 556, 583, 584), (562, 561, 588, 589), (545, 544, 571, 572), (550, 549, 576, 577), (556, 555, 582, 583), (555, 554, 581, 582), (561, 560, 587, 588), (582, 581, 608, 609), (588, 587, 614, 615), (587, 586, 613, 614), (593, 592, 619, 620), (570, 569, 596, 597), (576, 575, 602, 603), (575, 574, 601, 602), (581, 580, 607, 608), (586, 585, 612, 613), (569, 568, 595, 596), (592, 591, 618, 619), (591, 590, 617, 618), (574, 573, 600, 601), (580, 579, 606, 607), (579, 578, 605, 606), (585, 584, 611, 612), (568, 567, 594, 595), (590, 589, 616, 617), (573, 572, 599, 600), (578, 577, 604, 605), (584, 583, 610, 611), (583, 582, 609, 610), (589, 588, 615, 616), (572, 571, 598, 599), (571, 570, 597, 598), (577, 576, 603, 604), (615, 614, 638, 639), (598, 597, 621, 622), (604, 603, 627, 628), (603, 602, 626, 627), (609, 608, 632, 633), (614, 613, 637, 638), (620, 619, 643, 644), (619, 618, 642, 643), (602, 601, 625, 626), (608, 607, 631, 632), (607, 606, 630, 631), (613, 612, 636, 637), (618, 617, 641, 642), (601, 600, 624, 625), (606, 605, 629, 630), (612, 611, 635, 636), (611, 610, 634, 635), (617, 616, 640, 641), (600, 599, 623, 624), (599, 598, 622, 623), (605, 604, 628, 629), (610, 609, 633, 634), (616, 615, 639, 640), (642, 641, 666, 667), (641, 640, 665, 666), (624, 623, 648, 649), (630, 629, 654, 655), (629, 628, 653, 654), (635, 634, 659, 660), (640, 639, 664, 665), (623, 622, 647, 648), (628, 627, 652, 653), (634, 633, 658, 659), (633, 632, 657, 658), (639, 638, 663, 664), (622, 621, 646, 647), (644, 643, 668, 669), (627, 626, 651, 652), (632, 631, 656, 657), (638, 637, 662, 663), (637, 636, 661, 662), (643, 642, 667, 668), (626, 625, 650, 651), (625, 624, 649, 650), (631, 630, 655, 656), (636, 635, 660, 661), (656, 655, 679, 680), (655, 654, 678, 679), (661, 660, 684, 685), (666, 665, 689, 690), (649, 648, 672, 673), (654, 653, 677, 678), (660, 659, 683, 684), (659, 658, 682, 683), (665, 664, 688, 689), (648, 647, 671, 672), (647, 646, 670, 671), (653, 652, 676, 677), (658, 657, 681, 682), (664, 663, 687, 688), (663, 662, 686, 687), (669, 668, 692, 693), (652, 651, 675, 676), (651, 650, 674, 675), (657, 656, 680, 681), (662, 661, 685, 686), (668, 667, 691, 692), (667, 666, 690, 691), (650, 649, 673, 674), (691, 690, 716, 717), (674, 673, 699, 700), (679, 678, 704, 705), (685, 684, 710, 711), (684, 683, 709, 710), (690, 689, 715, 716), (673, 672, 698, 699), (672, 671, 697, 698), (678, 677, 703, 704), (683, 682, 708, 709), (689, 688, 714, 715), (688, 687, 713, 714), (671, 670, 696, 697), (677, 676, 702, 703), (676, 675, 701, 702), (682, 681, 707, 708), (687, 686, 712, 713), (693, 692, 718, 719), (692, 691, 717, 718), (675, 674, 700, 701), (681, 680, 706, 707), (680, 679, 705, 706), (686, 685, 711, 712), (120, 14, 29, 135), (0, 119, 134, 15), (15, 134, 149, 150), (135, 29, 43, 151), (16, 15, 150, 30), (152, 151, 168, 169), (151, 43, 56, 168), (31, 30, 167, 44), (30, 150, 166, 167), (168, 56, 69, 185), (45, 44, 184, 58), (44, 167, 57, 184), (58, 184, 202, 70), (73, 72, 225, 80), (79, 78, 229, 230), (78, 77, 228, 229), (77, 76, 81, 228), (76, 75, 227, 81), (75, 74, 226, 227), (74, 73, 80, 226), (482, 481, 82, 511), (512, 511, 84, 85), (511, 82, 83, 84), (567, 88, 91, 594), (596, 595, 96, 97), (595, 594, 95, 96), (594, 91, 94, 95), (97, 96, 102, 645), (645, 102, 107, 108), (107, 106, 112, 694), (167, 166, 183, 57), (185, 69, 204, 205), (69, 68, 203, 204), (184, 57, 201, 202), (68, 67, 79, 203), (57, 183, 200, 201), (72, 71, 224, 225), (71, 70, 223, 224), (70, 202, 222, 223), (203, 79, 230, 231), (226, 80, 254, 255), (80, 225, 253, 254), (228, 81, 257, 258), (81, 227, 256, 257), (513, 512, 85, 540), (540, 85, 88, 567), (597, 596, 97, 621), (621, 97, 645, 646), (646, 645, 108, 670), (108, 107, 694, 695), (670, 108, 695, 696)])
me_grid_022.polygons.foreach_set('use_smooth', [True] * 667)
me_grid_022.polygons.foreach_set('material_index', [11, 11, 11, 11, 11, 11, 11, 11, 11, 11, 11, 11, 11, 11, 11, 11, 11, 11, 11, 11, 11, 11, 11, 11, 11, 11, 11, 11, 11, 11, 11, 11, 11, 11, 11, 11, 11, 11, 11, 11, 11, 11, 11, 11, 11, 11, 11, 11, 11, 11, 11, 11, 11, 11, 11, 11, 11, 11, 11, 11, 11, 11, 11, 11, 11, 11, 11, 11, 11, 11, 11, 11, 11, 11, 11, 11, 0, 0, 2, 0, 0, 0, 0, 0, 0, 0, 0, 0, 2, 0, 2, 0, 0, 2, 2, 0, 0, 0, 0, 0, 0, 0, 0, 0, 2, 0, 2, 0, 2, 0, 2, 0, 0, 0, 0, 0, 0, 2, 0, 0, 2, 2, 0, 2, 0, 0, 2, 2, 2, 2, 0, 2, 0, 2, 0, 0, 0, 2, 2, 2, 2, 2, 2, 2, 2, 0, 2, 2, 0, 2, 2, 2, 2, 2, 2, 0, 2, 2, 2, 0, 2, 0, 0, 2, 2, 0, 2, 0, 2, 2, 2, 2, 2, 0, 0, 2, 2, 2, 2, 0, 0, 0, 2, 2, 2, 0, 0, 0, 2, 2, 0, 2, 0, 0, 2, 2, 2, 0, 2, 0, 0, 0, 2, 2, 2, 2, 0, 0, 0, 2, 2, 2, 2, 0, 0, 2, 2, 0, 0, 2, 2, 2, 2, 0, 2, 0, 2, 2, 2, 0, 0, 2, 0, 0, 2, 2, 0, 2, 2, 0, 2, 2, 2, 2, 2, 2, 2, 2, 2, 0, 0, 2, 2, 2, 2, 2, 0, 2, 0, 0, 2, 2, 2, 0, 2, 0, 2, 2, 0, 2, 2, 2, 0, 0, 2, 0, 0, 2, 2, 2, 2, 2, 0, 2, 0, 2, 2, 2, 2, 0, 2, 0, 2, 2, 0, 2, 2, 2, 0, 2, 2, 0, 0, 2, 2, 0, 2, 2, 0, 2, 2, 2, 0, 2, 2, 2, 0, 2, 0, 2, 0, 2, 2, 2, 0, 2, 2, 0, 0, 2, 0, 0, 0, 2, 0, 2, 2, 0, 0, 2, 2, 2, 2, 0, 0, 2, 2, 2, 2, 2, 0, 2, 2, 0, 0, 2, 0, 0, 2, 2, 2, 2, 2, 0, 0, 2, 2, 2, 2, 0, 0, 0, 2, 2, 2, 2, 0, 0, 0, 2, 0, 2, 2, 2, 0, 2, 0, 0, 2, 2, 2, 0, 0, 0, 2, 2, 2, 2, 0, 0, 0, 2, 2, 2, 2, 0, 0, 2, 2, 2, 2, 0, 0, 0, 0, 0, 2, 2, 0, 0, 0, 2, 2, 2, 2, 0, 0, 0, 2, 2, 2, 2, 0, 0, 2, 2, 2, 2, 0, 0, 0, 0, 2, 2, 2, 0, 2, 2, 0, 0, 0, 0, 2, 2, 2, 2, 0, 0, 2, 0, 2, 2, 0, 0, 0, 2, 2, 2, 0, 0, 11, 2, 0, 0, 11, 2, 2, 0, 0, 11, 0, 2, 0, 2, 2, 0, 0, 0, 0, 2, 2, 2, 0, 0, 2, 2, 2, 0, 2, 0, 0, 11, 0, 2, 0, 2, 0, 0, 11, 11, 0, 2, 2, 2, 0, 0, 0, 2, 2, 2, 0, 0, 0, 2, 0, 0, 2, 2, 2, 0, 11, 11, 0, 2, 2, 0, 11, 0, 2, 2, 2, 11, 0, 0, 2, 2, 0, 11, 11, 0, 2, 2, 2, 11, 0, 2, 2, 2, 0, 0, 11, 2, 2, 0, 0, 11, 0, 0, 2, 0, 2, 2, 0, 11, 0, 2, 0, 0, 11, 0, 0, 2, 2, 0, 0, 11, 2, 0, 2, 0, 11, 11, 0, 11, 0, 2, 0, 0, 11, 0, 0, 2, 2, 11, 11, 0, 2, 0, 2, 0, 11, 11, 0, 2, 2, 0, 11, 11, 11, 11, 11, 11, 11, 11, 11, 11, 11, 11, 11, 11, 11, 11, 11, 11, 11, 11, 11, 11, 11, 11, 11, 11, 11, 11, 11, 11, 0, 0, 0, 0, 0, 0, 0, 0, 0, 0, 0, 0, 0, 0, 0, 0, 0, 0, 0, 0, 0])
me_grid_022.materials.append(mat_grass_grass0_jm3)
me_grid_022.materials.append(mat_grass_grass1_jm3)
me_grid_022.materials.append(mat_mud_mud1_j3m)
me_grid_022.materials.append(mat_sand_sand0_jm3)
me_grid_022.materials.append(mat_grass_grass2_jm3)
me_grid_022.materials.append(mat_snow_snow1_jm3)
me_grid_022.materials.append(mat_stone_stone0_jm3)
me_grid_022.materials.append(mat_snow_snow0_jm3)
me_grid_022.materials.append(mat_stone_stone1_jm3)
me_grid_022.materials.append(mat_stone_stone2_jm3)
me_grid_022.materials.append(mat_grass_grass3_jm3)
me_grid_022.materials.append(mat_dirt_dirt02_jm3)
me_grid_022.materials.append(mat_marmor_marmor1_jm3)
me_grid_022.materials.append(mat_sand_sand2_jm3)
me_grid_022.use_remesh_preserve_volume = False
me_grid_022.use_remesh_preserve_attributes = False
me_grid_022.use_mirror_vertex_groups = False
me_grid_022.update()

# ---- objects
ob_grid_022 = bpy.data.objects.new('Grid.022', me_grid_022)

# ---- transforms, parenting, visibility, modifiers, constraints
ob_grid_022.location = (0.0, 0.0, 0.0)
ob_grid_022.lineart.crease_threshold = 0.0
_vg = ob_grid_022.vertex_groups.new(name='Wald')

# ---- collection membership
col_collection_1.objects.link(ob_grid_022)

# ---- scene / render settings (as saved in the file)
scene.frame_start = 1; scene.frame_end = 250; scene.frame_set(0)
scene.render.engine = 'BLENDER_EEVEE_NEXT'
scene.render.resolution_percentage = 50
scene.render.dither_intensity = 0.0
scene.cycles.use_denoising = False
scene.cycles.samples = 10
scene.cycles.sampling_pattern = 'TABULATED_SOBOL'
scene.cycles.light_sampling_threshold = 0.0
scene.cycles.use_adaptive_sampling = False
scene.cycles.use_light_tree = False
scene.cycles.blur_glossy = 0.0
scene.cycles.volume_bounces = 1
scene.cycles.pixel_filter_type = 'GAUSSIAN'
scene.cycles.sample_clamp_indirect = 0.0
scene.view_settings.view_transform = 'Standard'
bpy.context.view_layer.update()

# ---- added for rendering (the .blend has no active camera): camera
cam_auto = bpy.data.cameras.new('AutoCamera')
cam_auto.lens = 50.0
cam_auto.sensor_width = 36.0
cam_auto.clip_end = 4591.8
ob_auto_camera = bpy.data.objects.new('AutoCamera', cam_auto)
scene.collection.objects.link(ob_auto_camera)
ob_auto_camera.location = (261.642, -313.97, 209.314)
ob_auto_camera.rotation_euler = (1.09748, -7.21219e-08, 0.694738)
scene.camera = ob_auto_camera
bpy.context.view_layer.update()
